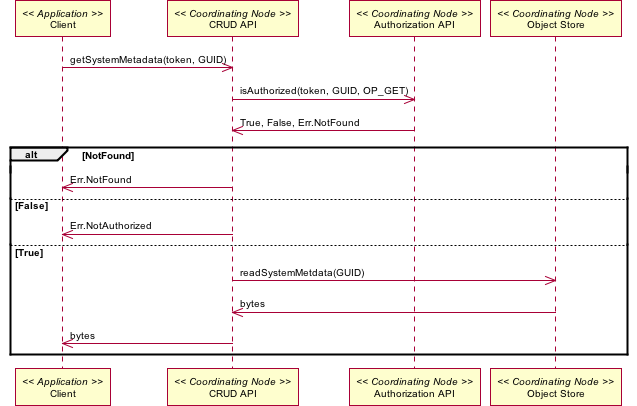

The diagram above was rendered by PlantUML. Its source (embedded in the PNG):
@startuml images/37_interaction.png
skinparam activityFontColor black
skinparam activityFontSize 10
skinparam activityFontName arial
skinparam activityArrowFontColor black
skinparam activityArrowFontSize 10
skinparam activityArrowFontName arial
skinparam classArrowFontColor black
skinparam classArrowFontSize 10
skinparam classArrowFontName arial
skinparam classAttributeFontColor black
skinparam classAttributeFontSize 10
skinparam classAttributeFontName arial
skinparam classFontColor black
skinparam classFontSize 10
skinparam classFontName arial
skinparam componentFontColor black
skinparam componentFontSize 10
skinparam componentFontName arial
skinparam componentArrowFontColor black
skinparam componentArrowFontSize 10
skinparam componentArrowFontName arial
skinparam noteFontColor black
skinparam noteFontSize 10
skinparam noteFontName arial
skinparam packageFontColor black
skinparam packageFontSize 10
skinparam packageFontName arial
skinparam sequenceActorFontColor black
skinparam sequenceActorFontSize 10
skinparam sequenceActorFontName arial
skinparam sequenceArrowFontColor black
skinparam sequenceArrowFontSize 10
skinparam sequenceArrowFontName arial
skinparam sequenceGroupingFontColor black
skinparam sequenceGroupingFontSize 10
skinparam sequenceGroupingFontName arial
skinparam sequenceGroupingHeaderFontColor black
skinparam sequenceGroupingHeaderFontSize 10
skinparam sequenceGroupingHeaderFontName arial
skinparam sequenceParticipantFontColor black
skinparam sequenceParticipantFontSize 10
skinparam sequenceParticipantFontName arial
skinparam sequenceTitleFontColor black
skinparam sequenceTitleFontSize 10
skinparam sequenceTitleFontName arial
skinparam titleFontColor black
skinparam titleFontSize 10
skinparam titleFontName arial
skinparam usecaseFontColor black
skinparam usecaseFontSize 10
skinparam usecaseFontName arial
skinparam usecaseActorFontColor black
skinparam usecaseActorFontSize 10
skinparam usecaseActorFontName arial
skinparam usecaseArrowFontColor black
skinparam usecaseArrowFontSize 10
skinparam usecaseArrowFontName arial
participant "Client" as app_client << Application >>
participant "CRUD API" as n_crud << Coordinating Node >>
participant "Authorization API" as n_authorize << Coordinating Node >>
participant "Object Store" as n_ostore << Coordinating Node >>
app_client -> n_crud: getSystemMetadata(token, GUID)
n_crud -> n_authorize: isAuthorized(token, GUID, OP_GET)
n_crud <- n_authorize: True, False, Err.NotFound
alt NotFound
app_client <- n_crud: Err.NotFound
else False
app_client <- n_crud: Err.NotAuthorized
else True
n_crud -> n_ostore: readSystemMetdata(GUID)
n_crud <- n_ostore: bytes
app_client <- n_crud: bytes
end
@enduml